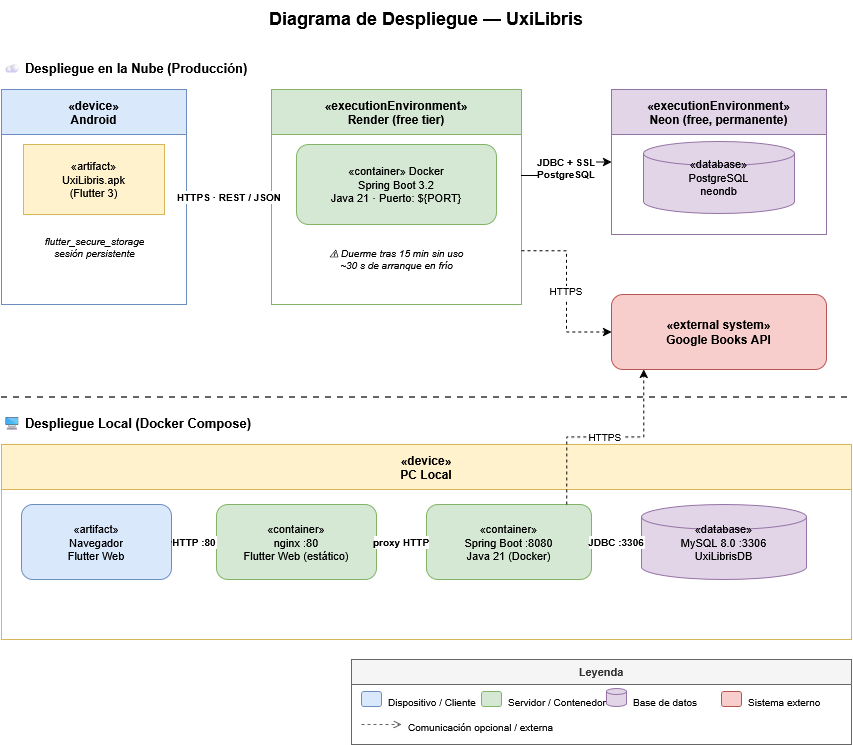

The diagram above was exported from draw.io. Its source (the exported page's mxGraphModel, read from the mxfile embedded in the PNG):
<mxGraphModel dx="1414" dy="778" grid="1" gridSize="10" guides="1" tooltips="1" connect="1" arrows="1" fold="1" page="1" pageScale="1" pageWidth="1169" pageHeight="827" math="0" shadow="0">
  <root>
    <mxCell id="0" />
    <mxCell id="1" parent="0" />
    <mxCell id="t1" parent="1" style="text;html=1;strokeColor=none;fillColor=none;align=center;verticalAlign=middle;whiteSpace=wrap;rounded=0;fontSize=18;fontStyle=1;" value="Diagrama de Despliegue — UxiLibris" vertex="1">
      <mxGeometry height="35" width="630" x="270" y="15" as="geometry" />
    </mxCell>
    <mxCell id="cloud-label" parent="1" style="text;html=1;strokeColor=none;fillColor=none;align=left;fontSize=13;fontStyle=1;" value="☁  Despliegue en la Nube (Producción)" vertex="1">
      <mxGeometry height="25" width="380" x="160" y="69" as="geometry" />
    </mxCell>
    <mxCell id="android" parent="1" style="swimlane;startSize=45;fillColor=#dae8fc;strokeColor=#6c8ebf;fontStyle=1;fontSize=12;arcSize=4;horizontal=1;" value="«device»&#10;Android" vertex="1">
      <mxGeometry height="215" width="185" x="160" y="104" as="geometry" />
    </mxCell>
    <mxCell id="apk" parent="android" style="shape=mxgraph.uml.artifact;whiteSpace=wrap;html=1;fillColor=#fff2cc;strokeColor=#d6b656;fontSize=11;" value="«artifact»&#10;UxiLibris.apk&#10;(Flutter 3)" vertex="1">
      <mxGeometry height="70" width="141" x="22" y="55" as="geometry" />
    </mxCell>
    <mxCell id="apk-note" parent="android" style="text;html=1;align=center;verticalAlign=middle;strokeColor=none;fillColor=none;fontSize=10;fontStyle=2;" value="flutter_secure_storage&#10;sesión persistente" vertex="1">
      <mxGeometry height="35" width="165" x="10" y="140" as="geometry" />
    </mxCell>
    <mxCell id="render" parent="1" style="swimlane;startSize=45;fillColor=#d5e8d4;strokeColor=#82b366;fontStyle=1;fontSize=12;arcSize=4;" value="«executionEnvironment»&#10;Render (free tier)" vertex="1">
      <mxGeometry height="215" width="250" x="430" y="104" as="geometry" />
    </mxCell>
    <mxCell id="springboot" parent="render" style="rounded=1;whiteSpace=wrap;html=1;fillColor=#d5e8d4;strokeColor=#82b366;fontSize=11;" value="«container» Docker&#10;Spring Boot 3.2&#10;Java 21 · Puerto: ${PORT}" vertex="1">
      <mxGeometry height="80" width="200" x="25" y="55" as="geometry" />
    </mxCell>
    <mxCell id="render-note" parent="render" style="text;html=1;align=center;verticalAlign=middle;strokeColor=none;fillColor=none;fontSize=10;fontStyle=2;" value="⚠ Duerme tras 15 min sin uso&#10;~30 s de arranque en frío" vertex="1">
      <mxGeometry height="40" width="220" x="15" y="150" as="geometry" />
    </mxCell>
    <mxCell id="neon" parent="1" style="swimlane;startSize=45;fillColor=#e1d5e7;strokeColor=#9673a6;fontStyle=1;fontSize=12;arcSize=4;" value="«executionEnvironment»&#10;Neon (free, permanente)" vertex="1">
      <mxGeometry height="145" width="215" x="770" y="104" as="geometry" />
    </mxCell>
    <mxCell id="postgres" parent="neon" style="shape=mxgraph.flowchart.database;whiteSpace=wrap;html=1;fillColor=#e1d5e7;strokeColor=#9673a6;fontSize=11;" value="«database»&#10;PostgreSQL&#10;neondb" vertex="1">
      <mxGeometry height="72" width="151" x="32" y="52" as="geometry" />
    </mxCell>
    <mxCell id="googlebooks" parent="1" style="rounded=1;whiteSpace=wrap;html=1;fillColor=#f8cecc;strokeColor=#b85450;fontStyle=1;fontSize=12;" value="«external system»&#10;Google Books API" vertex="1">
      <mxGeometry height="75" width="215" x="770" y="309" as="geometry" />
    </mxCell>
    <mxCell id="c1" edge="1" parent="1" source="android" style="edgeStyle=orthogonalEdgeStyle;rounded=0;exitX=1;exitY=0.5;exitDx=0;exitDy=0;entryX=0;entryY=0.5;entryDx=0;entryDy=0;fontSize=10;fontStyle=1;" target="render" value="HTTPS · REST / JSON">
      <mxGeometry relative="1" as="geometry" />
    </mxCell>
    <mxCell id="c2" edge="1" parent="1" source="render" style="edgeStyle=orthogonalEdgeStyle;rounded=0;exitX=1;exitY=0.4;exitDx=0;exitDy=0;entryX=0;entryY=0.5;entryDx=0;entryDy=0;fontSize=10;fontStyle=1;" target="neon" value="JDBC + SSL&#10;PostgreSQL">
      <mxGeometry relative="1" as="geometry" />
    </mxCell>
    <mxCell id="c3" edge="1" parent="1" source="render" style="edgeStyle=orthogonalEdgeStyle;rounded=0;dashed=1;exitX=1;exitY=0.75;exitDx=0;exitDy=0;entryX=0;entryY=0.5;entryDx=0;entryDy=0;fontSize=10;" target="googlebooks" value="HTTPS">
      <mxGeometry relative="1" as="geometry" />
    </mxCell>
    <mxCell id="divider" edge="1" parent="1" style="endArrow=none;dashed=1;html=1;strokeColor=#666666;strokeWidth=2;" value="">
      <mxGeometry relative="1" as="geometry">
        <mxPoint x="160" y="412" as="sourcePoint" />
        <mxPoint x="1010" y="412" as="targetPoint" />
      </mxGeometry>
    </mxCell>
    <mxCell id="local-label" parent="1" style="text;html=1;strokeColor=none;fillColor=none;align=left;fontSize=13;fontStyle=1;" value="🖥  Despliegue Local (Docker Compose)" vertex="1">
      <mxGeometry height="25" width="380" x="160" y="424" as="geometry" />
    </mxCell>
    <mxCell id="pc" parent="1" style="swimlane;startSize=45;fillColor=#fff2cc;strokeColor=#d6b656;fontStyle=1;fontSize=12;arcSize=4;" value="«device»&#10;PC Local" vertex="1">
      <mxGeometry height="195" width="850" x="160" y="459" as="geometry" />
    </mxCell>
    <mxCell id="browser" parent="pc" style="rounded=1;whiteSpace=wrap;html=1;fillColor=#dae8fc;strokeColor=#6c8ebf;fontSize=11;" value="«artifact»&#10;Navegador&#10;Flutter Web" vertex="1">
      <mxGeometry height="75" width="150" x="20" y="60" as="geometry" />
    </mxCell>
    <mxCell id="nginx" parent="pc" style="rounded=1;whiteSpace=wrap;html=1;fillColor=#d5e8d4;strokeColor=#82b366;fontSize=11;" value="«container»&#10;nginx :80&#10;Flutter Web (estático)" vertex="1">
      <mxGeometry height="75" width="160" x="215" y="60" as="geometry" />
    </mxCell>
    <mxCell id="sb-local" parent="pc" style="rounded=1;whiteSpace=wrap;html=1;fillColor=#d5e8d4;strokeColor=#82b366;fontSize=11;" value="«container»&#10;Spring Boot :8080&#10;Java 21 (Docker)" vertex="1">
      <mxGeometry height="75" width="165" x="425" y="60" as="geometry" />
    </mxCell>
    <mxCell id="mysql" parent="pc" style="shape=mxgraph.flowchart.database;whiteSpace=wrap;html=1;fillColor=#e1d5e7;strokeColor=#9673a6;fontSize=11;" value="«database»&#10;MySQL 8.0 :3306&#10;UxiLibrisDB" vertex="1">
      <mxGeometry height="75" width="165" x="640" y="60" as="geometry" />
    </mxCell>
    <mxCell id="c4" edge="1" parent="pc" source="browser" style="edgeStyle=orthogonalEdgeStyle;rounded=0;exitX=1;exitY=0.5;exitDx=0;exitDy=0;entryX=0;entryY=0.5;entryDx=0;entryDy=0;fontSize=10;fontStyle=1;" target="nginx" value="HTTP :80">
      <mxGeometry relative="1" as="geometry" />
    </mxCell>
    <mxCell id="c5" edge="1" parent="pc" source="nginx" style="edgeStyle=orthogonalEdgeStyle;rounded=0;exitX=1;exitY=0.5;exitDx=0;exitDy=0;entryX=0;entryY=0.5;entryDx=0;entryDy=0;fontSize=10;fontStyle=1;" target="sb-local" value="proxy HTTP">
      <mxGeometry relative="1" as="geometry" />
    </mxCell>
    <mxCell id="c6" edge="1" parent="pc" source="sb-local" style="edgeStyle=orthogonalEdgeStyle;rounded=0;exitX=1;exitY=0.5;exitDx=0;exitDy=0;entryX=0;entryY=0.5;entryDx=0;entryDy=0;fontSize=10;fontStyle=1;" target="mysql" value="JDBC :3306">
      <mxGeometry relative="1" as="geometry" />
    </mxCell>
    <mxCell id="c7" edge="1" parent="1" source="sb-local" style="edgeStyle=orthogonalEdgeStyle;rounded=0;dashed=1;exitX=0.85;exitY=0;exitDx=0;exitDy=0;entryX=0.15;entryY=1;entryDx=0;entryDy=0;fontSize=10;" target="googlebooks" value="HTTPS">
      <mxGeometry relative="1" as="geometry" />
    </mxCell>
    <mxCell id="legend-box" parent="1" style="swimlane;startSize=25;fillColor=#f5f5f5;strokeColor=#666666;fontColor=#333333;fontStyle=1;fontSize=11;" value="Leyenda" vertex="1">
      <mxGeometry height="85" width="500" x="510" y="674" as="geometry" />
    </mxCell>
    <mxCell id="leg1" parent="legend-box" style="rounded=1;whiteSpace=wrap;html=1;fillColor=#dae8fc;strokeColor=#6c8ebf;fontSize=10;" value="" vertex="1">
      <mxGeometry height="15" width="20" x="10" y="32" as="geometry" />
    </mxCell>
    <mxCell id="leg1t" parent="legend-box" style="text;html=1;strokeColor=none;fillColor=none;align=left;fontSize=10;" value="Dispositivo / Cliente" vertex="1">
      <mxGeometry height="20" width="80" x="35" y="30" as="geometry" />
    </mxCell>
    <mxCell id="leg2" parent="legend-box" style="rounded=1;whiteSpace=wrap;html=1;fillColor=#d5e8d4;strokeColor=#82b366;fontSize=10;" value="" vertex="1">
      <mxGeometry height="15" width="20" x="130" y="32" as="geometry" />
    </mxCell>
    <mxCell id="leg2t" parent="legend-box" style="text;html=1;strokeColor=none;fillColor=none;align=left;fontSize=10;" value="Servidor / Contenedor" vertex="1">
      <mxGeometry height="20" width="90" x="155" y="30" as="geometry" />
    </mxCell>
    <mxCell id="leg3" parent="legend-box" style="shape=mxgraph.flowchart.database;whiteSpace=wrap;html=1;fillColor=#e1d5e7;strokeColor=#9673a6;fontSize=10;" value="" vertex="1">
      <mxGeometry height="18" width="20" x="255" y="29" as="geometry" />
    </mxCell>
    <mxCell id="leg3t" parent="legend-box" style="text;html=1;strokeColor=none;fillColor=none;align=left;fontSize=10;" value="Base de datos" vertex="1">
      <mxGeometry height="20" width="80" x="280" y="30" as="geometry" />
    </mxCell>
    <mxCell id="leg4" parent="legend-box" style="rounded=1;whiteSpace=wrap;html=1;fillColor=#f8cecc;strokeColor=#b85450;fontSize=10;" value="" vertex="1">
      <mxGeometry height="15" width="20" x="370" y="32" as="geometry" />
    </mxCell>
    <mxCell id="leg4t" parent="legend-box" style="text;html=1;strokeColor=none;fillColor=none;align=left;fontSize=10;" value="Sistema externo" vertex="1">
      <mxGeometry height="20" width="90" x="395" y="30" as="geometry" />
    </mxCell>
    <mxCell id="leg5" edge="1" parent="legend-box" style="endArrow=open;endFill=0;dashed=1;html=1;strokeColor=#666666;" value="">
      <mxGeometry relative="1" as="geometry">
        <mxPoint x="10" y="65" as="sourcePoint" />
        <mxPoint x="50" y="65" as="targetPoint" />
      </mxGeometry>
    </mxCell>
    <mxCell id="leg5t" parent="legend-box" style="text;html=1;strokeColor=none;fillColor=none;align=left;fontSize=10;" value="Comunicación opcional / externa" vertex="1">
      <mxGeometry height="20" width="180" x="55" y="55" as="geometry" />
    </mxCell>
  </root>
</mxGraphModel>